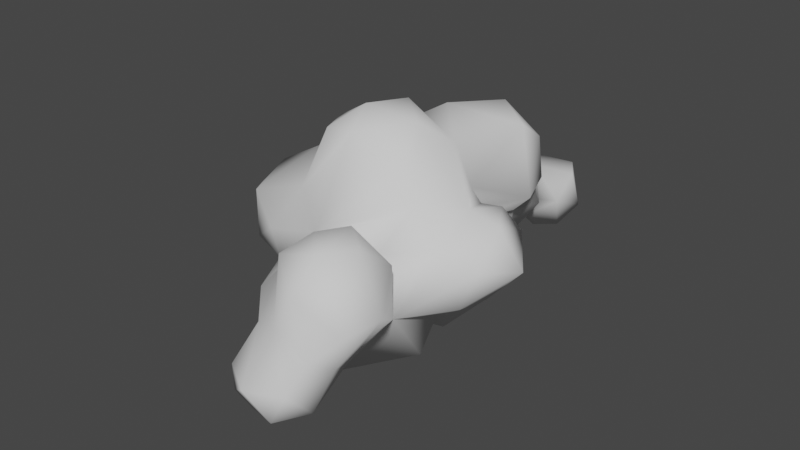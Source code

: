 # Source: CloudTest.blend  (saved by Blender 2.80.75; exported with 4.5.12 LTS)
import bpy
from mathutils import Matrix  # noqa: F401  (used for matrix-valued properties, if any)

bpy.ops.wm.read_factory_settings(use_empty=True)
scene = bpy.context.scene
scene.name = 'Scene'

# ---- collections
col_collection = bpy.data.collections.new('Collection'); scene.collection.children.link(col_collection)

# ---- world
world_world = bpy.data.worlds.new('World'); scene.world = world_world
world_world.use_nodes = True; world_world.node_tree.nodes.clear()
_N = world_world.node_tree.nodes; _L = world_world.node_tree.links
n0 = _N.new('ShaderNodeOutputWorld'); n0.name = 'World Output'; n0.location = (300, 300)
n1 = _N.new('ShaderNodeBackground'); n1.name = 'Background'; n1.location = (10, 300)
n1.inputs[0].default_value = (0.05088, 0.05088, 0.05088, 1.0)
_L.new(n1.outputs[0], n0.inputs[0])
n0.is_active_output = True
world_world.color = (0.05088, 0.05088, 0.05088)
world_world.use_sun_shadow = False
world_world.sun_shadow_jitter_overblur = 0.0

# ---- meshes
me_cube_001 = bpy.data.meshes.new('Cube.001')
me_cube_001.from_pydata([(-3.073, 0.6602, 0.1432), (-2.598, 1.78, 1.682), (2.667, 0.7935, 2.596), (3.19, -0.04812, 2.643), (-1.484, -1.232, 0.8794), (1.5, -1.549, 2.136), (1.767, -4.146, 2.424), (1.525, -4.515, -0.05715), (1.994, -4.058, 1.135), (0.3252, -2.919, 2.035), (-0.008917, -3.152, 1.588), (1.025, -2.659, -0.195), (0.2908, -3.579, 0.7897), (-1.001, 0.2392, 3.75), (0.2132, 0.9098, 4.211), (1.106, 0.1082, 4.151), (1.261, 3.745, 1.995), (1.061, 3.102, 3.741), (2.018, 2.379, 3.627), (-0.511, 2.37, -1.36), (0.02767, 3.303, -1.141), (0.772, 1.478, -1.248), (-1.317, 3.944, 0.6911), (0.7394, 6.349, 0.2532), (0.4478, 6.382, 1.02), (1.42, 5.895, 0.3326), (1.34, 5.651, 1.197), (-0.5269, 4.873, 0.4952), (-0.4257, 5.37, 0.8672), (-0.2533, 2.391, 2.766), (0.5593, 1.392, 0.7805), (1.498, 3.997, 1.112), (1.191, 3.376, 0.5163), (0.1692, 1.207, 2.189), (-0.1704, 1.837, 3.224), (1.715, -0.787, 2.846), (0.5718, 1.072, -0.9993), (2.876, -0.8063, 1.084), (2.181, -0.5845, 0.6108), (2.223, 0.7106, 2.561), (-1.916, 2.049, 0.4011), (0.03168, 1.314, 1.251), (-3.121, 1.591, 0.5444), (-3.466, 0.5401, 0.7949), (-3.233, 0.7118, 1.984), (-3.421, 0.2965, 1.618), (3.007, 0.9979, 2.119), (3.047, 0.8386, 1.51), (3.641, 0.1458, 1.759), (3.204, -0.7117, 1.959), (-0.62, -0.9172, -0.9186), (-1.114, -1.452, -0.1284), (-0.1215, 1.123, 2.056), (1.916, -0.7665, -0.3443), (0.2162, -1.708, -0.9394), (2.295, -2.938, 3.07), (2.909, -3.057, 1.965), (2.728, -3.804, 1.852), (1.905, -3.567, 3.076), (0.8147, -3.425, 2.685), (0.4501, -4.372, 0.1149), (1.972, -3.901, 0.02629), (1.131, -4.795, 0.625), (0.7495, -4.205, -0.2887), (0.4088, -4.353, 0.6607), (1.284, -4.094, 1.56), (2.279, -3.609, 0.934), (1.418, -2.172, 2.936), (0.8527, -2.571, 2.786), (0.9465, -3.624, -0.4017), (0.1357, -3.026, 0.1752), (1.635, -2.596, 0.2819), (0.5619, -3.783, 1.342), (2.232, -2.004, 2.334), (-1.369, -0.06597, 3.065), (0.2069, -0.826, 4.015), (-0.6332, -0.5833, 3.822), (0.1748, 2.874, 3.492), (1.117, 3.66, 2.944), (2.019, 3.197, 2.196), (2.334, 2.293, 2.119), (1.194, 1.608, 1.486), (1.023, 3.12, -0.863), (1.403, 2.437, -0.6316), (0.3299, 2.131, -1.6), (-0.9335, 4.482, 2.324), (-1.435, 3.323, 1.9), (0.2223, 5.857, -0.1001), (-0.1668, 6.069, 0.8346), (1.021, 6.148, 1.249), (1.151, 5.41, -0.09233), (0.732, 4.738, 0.2864), (0.6885, 5.074, -0.113), (-0.01838, 5.024, 0.3112), (1.311, 5.076, 0.6915), (-0.06918, 5.523, 1.467), (1.065, 4.367, 0.9464), (0.8208, 4.859, 1.548), (-0.2634, 1.773, 1.025), (-1.09, 2.993, -0.249), (0.01762, 3.794, -0.0773), (0.2938, 4.099, 0.3509), (-0.2953, 1.845, 1.478), (-1.026, 2.621, 0.5299), (-0.8705, 3.535, 0.3054), (-0.5068, 2.059, 2.432), (1.63, 2.757, 1.445), (-0.5658, 2.971, 2.811), (0.2542, 3.986, 2.749), (1.437, 0.9761, 2.069), (0.8362, 1.002, 2.018), (0.3137, 2.053, 3.796), (0.2209, 1.471, 2.101), (1.348, 0.9751, 3.528), (0.1242, 1.365, 3.69), (-0.1466, 1.105, -1.105), (1.211, -0.6841, 3.462), (1.076, 1.357, -0.03098), (1.36, 0.3639, -0.3486), (1.825, 0.4304, 1.029), (2.395, -0.9369, 2.266), (2.453, -0.01415, 2.77), (-1.406, -0.4323, -0.1341), (-1.658, 2.075, -0.2659), (-2.717, -0.6639, 0.7393), (-1.264, -0.7009, 2.407), (-1.633, -1.314, 1.547), (-0.72, 1.195, 1.851), (-1.581, 2.088, 0.8778), (-1.189, 1.048, 2.694), (-2.614, -0.7637, 1.937), (-1.991, 1.32, -0.1254), (2.969, -0.06482, 1.01), (2.024, -1.733, 0.9837), (-0.02296, -1.693, 2.096), (1.857, -4.457, 0.6058), (-0.09619, -0.02473, 4.295), (1.886, 3.224, 3.087), (1.781, 0.9529, 2.702), (-1.033, 4.801, 1.288), (0.3523, 3.479, 2.789), (1.188, 0.581, 1.14), (0.8024, -0.3247, -1.088), (-0.667, 1.115, 2.953), (2.063, 0.8616, 1.958)], [], [(42, 43, 45, 44), (41, 128, 127), (40, 131, 42), (46, 48, 47), (3, 49, 48), (49, 37, 48), (48, 132, 47), (37, 132, 48), (0, 122, 124), (115, 122, 123), (11, 70, 54), (67, 134, 68), (8, 135, 66), (7, 135, 62), (65, 72, 62), (73, 56, 133), (12, 72, 10), (8, 66, 57), (136, 13, 76), (17, 137, 78), (33, 112, 110), (30, 112, 102), (80, 106, 79), (34, 111, 77), (123, 99, 19), (83, 117, 21), (117, 83, 106), (84, 19, 20), (22, 139, 27), (91, 94, 101), (93, 91, 101), (16, 97, 108), (101, 31, 32), (41, 98, 128), (29, 107, 105), (86, 107, 85), (105, 107, 86), (15, 113, 14), (33, 110, 141), (30, 141, 117), (33, 141, 52), (115, 142, 50), (36, 142, 115), (53, 142, 118), (50, 142, 54), (34, 143, 111), (116, 75, 134), (35, 5, 120), (119, 144, 47), (138, 144, 141), (47, 144, 46), (75, 125, 134), (126, 125, 130), (74, 44, 130), (44, 129, 1), (130, 44, 45), (127, 52, 41), (0, 43, 42), (3, 48, 46, 2), (42, 44, 1), (42, 1, 40), (1, 128, 40), (1, 129, 128), (127, 128, 129), (123, 131, 40), (123, 122, 131), (0, 131, 122), (0, 42, 131), (132, 37, 38, 119), (49, 3, 120), (70, 10, 4, 51), (47, 132, 119), (3, 2, 121), (39, 121, 2), (3, 121, 120), (50, 51, 122), (4, 122, 51), (124, 122, 4), (50, 122, 115), (38, 133, 53), (37, 133, 38), (37, 49, 133), (120, 133, 49), (5, 133, 120), (73, 133, 5), (11, 133, 71), (53, 133, 11), (69, 70, 11), (10, 70, 12), (51, 50, 54, 70), (57, 56, 55, 58), (35, 134, 5), (116, 134, 35), (126, 134, 125), (4, 134, 126), (4, 10, 134), (9, 134, 10), (9, 68, 134), (5, 134, 67), (9, 10, 72, 65), (57, 58, 6), (57, 6, 8), (6, 65, 8), (6, 59, 65), (9, 65, 59), (58, 55, 67, 68), (12, 70, 60, 64), (58, 68, 59), (58, 59, 6), (69, 63, 60, 70), (60, 63, 7, 62), (61, 135, 7), (66, 135, 61), (8, 65, 135), (62, 135, 65), (71, 133, 56, 66), (62, 64, 60), (64, 72, 12), (62, 72, 64), (5, 67, 73), (67, 55, 73), (55, 56, 73), (11, 71, 69), (61, 69, 71), (61, 7, 69), (63, 69, 7), (9, 59, 68), (136, 75, 15, 14), (56, 57, 66), (61, 71, 66), (137, 79, 16, 78), (14, 13, 136), (136, 76, 75), (80, 79, 137, 18), (137, 17, 18), (80, 109, 81, 106), (80, 18, 138), (113, 138, 18), (109, 80, 138), (109, 112, 81), (110, 112, 109), (29, 112, 34), (105, 112, 29), (105, 102, 112), (30, 117, 112), (81, 112, 117), (79, 106, 16), (123, 40, 128, 99), (117, 106, 81), (32, 31, 106), (16, 106, 31), (17, 111, 18), (17, 77, 111), (114, 113, 111), (18, 111, 113), (19, 99, 20), (82, 20, 100, 32), (103, 99, 128), (104, 100, 99), (20, 99, 100), (115, 84, 21, 36), (101, 32, 100), (83, 32, 106), (83, 82, 32), (118, 36, 117), (21, 117, 36), (84, 82, 83, 21), (19, 115, 123), (19, 84, 115), (20, 82, 84), (22, 86, 85, 139), (139, 95, 28, 27), (85, 95, 139), (23, 87, 88, 24), (87, 28, 88), (89, 25, 23, 24), (94, 90, 25, 26), (89, 26, 25), (91, 92, 90, 94), (97, 94, 26), (93, 28, 87, 92), (91, 93, 92), (28, 93, 27), (90, 87, 23, 25), (97, 26, 89, 95), (90, 92, 87), (95, 89, 24, 88), (95, 85, 108, 97), (28, 95, 88), (94, 97, 96), (104, 22, 27, 101), (31, 97, 16), (96, 97, 31), (93, 101, 27), (96, 101, 94), (31, 101, 96), (104, 101, 100), (102, 105, 86, 103), (99, 103, 104), (102, 103, 98), (29, 34, 77, 140), (86, 22, 103), (104, 103, 22), (30, 102, 98), (128, 98, 103), (30, 98, 41), (85, 107, 108), (108, 140, 16), (108, 107, 140), (29, 140, 107), (140, 77, 17, 78), (121, 39, 138, 113), (16, 140, 78), (14, 113, 114), (121, 113, 15), (38, 53, 118, 141), (138, 110, 109), (138, 141, 110), (117, 141, 118), (30, 41, 141), (52, 141, 41), (38, 141, 119), (53, 11, 54, 142), (118, 142, 36), (143, 52, 127, 129), (52, 143, 33), (13, 14, 114, 143), (129, 44, 143), (74, 143, 44), (13, 143, 74), (35, 121, 15, 116), (111, 143, 114), (34, 112, 143), (33, 143, 112), (144, 39, 2, 46), (15, 75, 116), (120, 121, 35), (141, 144, 119), (39, 144, 138), (125, 76, 13, 74), (76, 125, 75), (130, 125, 74), (4, 126, 124), (130, 124, 126), (130, 45, 124), (45, 43, 124), (0, 124, 43)])
me_cube_001.polygons.foreach_set('use_smooth', [True] * 247)
_uv = me_cube_001.uv_layers.new(name='UVMap')
_uv.uv.foreach_set('vector', [0.442, 0.1226, 0.5, 0.0, 0.625, 0.0, 0.625, 0.1245, 0.4205, 0.4764, 0.4353, 0.3224, 0.5108, 0.4766, 0.1457, 0.5, 0.2149, 0.5978, 0.125, 0.625, 0.5027, 0.3159, 0.3911, 0.4989, 0.3733, 0.288, 0.6529, 0.511, 0.5002, 0.6784, 0.3911, 0.4989, 0.5002, 0.6784, 0.3427, 0.7494, 0.3911, 0.4989, 0.3911, 0.4989, 0.2759, 0.6616, 0.1631, 0.5002, 0.3427, 0.7494, 0.2759, 0.6616, 0.3911, 0.4989, 0.492, 0.009349, 0.4972, 0.06146, 0.5585, 0.009349, 0.4134, 0.1724, 0.4972, 0.06146, 0.492, 0.1724, 0.4477, 0.7297, 0.5059, 0.795, 0.3698, 0.8802, 0.6429, 0.5563, 0.7166, 0.6479, 0.6475, 0.6408, 0.5015, 0.5793, 0.5012, 0.6084, 0.5015, 0.5123, 0.3398, 0.7478, 0.5012, 0.6084, 0.6141, 0.7757, 0.705, 0.5793, 0.8357, 0.6261, 0.6141, 0.7757, 0.5022, 0.3283, 0.3786, 0.4668, 0.375, 0.2834, 0.5682, 0.752, 0.5839, 0.7368, 0.6544, 0.757, 0.3524, 0.7511, 0.3059, 0.6745, 0.4406, 0.6259, 0.7516, 0.6248, 0.875, 0.7136, 0.7552, 0.7552, 0.6275, 0.3076, 0.5001, 0.3756, 0.504, 0.2651, 0.4566, 0.9237, 0.4852, 0.8952, 0.4566, 0.8389, 0.4058, 0.8578, 0.4852, 0.8952, 0.4459, 0.9259, 0.3448, 0.5179, 0.2377, 0.5999, 0.2448, 0.4948, 0.8369, 0.75, 0.7736, 0.6575, 0.875, 0.625, 0.5795, 0.01256, 0.5286, 0.102, 0.3734, 0.0, 0.3387, 0.4598, 0.511, 0.6324, 0.3399, 0.7599, 0.511, 0.6324, 0.3387, 0.4598, 0.5942, 0.4753, 0.2465, 0.6943, 0.125, 0.75, 0.125, 0.5634, 0.4188, 0.0, 0.4871, 0.1436, 0.4025, 0.1456, 0.4586, 0.7655, 0.4918, 0.6347, 0.4926, 0.7696, 0.4983, 0.9027, 0.4586, 0.7655, 0.4926, 0.7696, 0.4458, 0.4645, 0.4762, 0.3987, 0.6003, 0.3936, 0.2477, 0.6072, 0.3941, 0.499, 0.3732, 0.6131, 0.6795, 0.6625, 0.725, 0.6553, 0.867, 0.7065, 0.6851, 0.7396, 0.7181, 0.6518, 0.6391, 0.7437, 0.8383, 0.7516, 0.7181, 0.6518, 0.875, 0.5585, 0.6391, 0.7437, 0.7181, 0.6518, 0.8383, 0.7516, 0.6578, 0.4608, 0.4917, 0.4068, 0.6269, 0.2948, 0.125, 0.585, 0.2226, 0.5697, 0.3084, 0.5966, 0.5279, 0.303, 0.5226, 0.3487, 0.4514, 0.303, 0.568, 0.2509, 0.5226, 0.3487, 0.6133, 0.2481, 0.1449, 0.5776, 0.2248, 0.6084, 0.125, 0.7291, 0.178, 0.5764, 0.2248, 0.6084, 0.1449, 0.5776, 0.3483, 0.5097, 0.2248, 0.6084, 0.234, 0.4976, 0.125, 0.7291, 0.2248, 0.6084, 0.2448, 0.7552, 0.5434, 0.1742, 0.5027, 0.1338, 0.5434, 0.2142, 0.4978, 0.6151, 0.661, 0.7469, 0.4472, 0.7631, 0.6145, 0.4512, 0.6168, 0.5655, 0.5999, 0.5041, 0.3928, 0.01569, 0.5218, 0.1435, 0.3733, 0.288, 0.5932, 0.1629, 0.5218, 0.1435, 0.5643, 0.02196, 0.3733, 0.288, 0.5218, 0.1435, 0.5027, 0.3159, 0.661, 0.7469, 0.4728, 0.9707, 0.4472, 0.7631, 0.5435, 0.7452, 0.557, 0.5943, 0.6473, 0.7801, 0.6356, 0.5943, 0.8423, 0.6229, 0.6473, 0.7801, 0.8423, 0.6229, 0.6124, 0.5, 0.875, 0.5, 0.6473, 0.7801, 0.8423, 0.6229, 0.852, 0.751, 0.599, 0.2084, 0.6133, 0.2481, 0.5341, 0.2529, 0.375, 0.0, 0.5, 0.0, 0.442, 0.1226, 0.6529, 0.511, 0.3911, 0.4989, 0.5027, 0.3159, 0.6263, 0.3003, 0.442, 0.1226, 0.625, 0.1245, 0.5761, 0.2452, 0.442, 0.1226, 0.5761, 0.2452, 0.375, 0.2652, 0.5761, 0.2452, 0.4353, 0.3224, 0.375, 0.2652, 0.5761, 0.2452, 0.6138, 0.5031, 0.4353, 0.3224, 0.5108, 0.4766, 0.4353, 0.3224, 0.6138, 0.5031, 0.1705, 0.5309, 0.2149, 0.5978, 0.1457, 0.5, 0.1705, 0.5309, 0.3514, 0.6467, 0.2149, 0.5978, 0.138, 0.75, 0.2149, 0.5978, 0.3514, 0.6467, 0.138, 0.75, 0.125, 0.625, 0.2149, 0.5978, 0.2759, 0.6616, 0.3427, 0.7494, 0.3283, 0.7343, 0.1436, 0.7343, 0.5002, 0.6784, 0.6529, 0.511, 0.6659, 0.7432, 0.5059, 0.795, 0.6638, 0.7986, 0.625, 1.0, 0.5, 1.0, 0.1631, 0.5002, 0.2759, 0.6616, 0.1436, 0.7343, 0.6529, 0.511, 0.8461, 0.4987, 0.7437, 0.6385, 0.875, 0.5455, 0.7437, 0.6385, 0.8461, 0.4987, 0.6529, 0.511, 0.7437, 0.6385, 0.6659, 0.7432, 0.375, 0.02089, 0.5, 0.0, 0.4972, 0.06146, 0.625, 0.004445, 0.4972, 0.06146, 0.5, 0.0, 0.5585, 0.009349, 0.4972, 0.06146, 0.625, 0.004445, 0.375, 0.02089, 0.4972, 0.06146, 0.4134, 0.1724, 0.457, 0.4779, 0.5046, 0.583, 0.3483, 0.5097, 0.4656, 0.5041, 0.5046, 0.583, 0.457, 0.4779, 0.4656, 0.5041, 0.5332, 0.5085, 0.5046, 0.583, 0.5999, 0.5041, 0.5046, 0.583, 0.5332, 0.5085, 0.6168, 0.5655, 0.5046, 0.583, 0.5999, 0.5041, 0.5649, 0.5563, 0.5046, 0.583, 0.6168, 0.5655, 0.4477, 0.7297, 0.5046, 0.583, 0.4636, 0.7036, 0.3483, 0.5097, 0.5046, 0.583, 0.4477, 0.7297, 0.4478, 0.751, 0.5059, 0.795, 0.4477, 0.7297, 0.6544, 0.757, 0.5059, 0.795, 0.5682, 0.752, 0.5, 1.0, 0.375, 1.0, 0.3698, 0.8802, 0.5059, 0.795, 0.4406, 0.6259, 0.3786, 0.4668, 0.655, 0.4301, 0.6746, 0.6249, 0.6659, 0.4995, 0.7166, 0.6479, 0.6168, 0.5655, 0.6767, 0.5589, 0.7166, 0.6479, 0.6659, 0.4995, 0.8635, 0.7337, 0.7166, 0.6479, 0.8623, 0.6177, 0.875, 0.7456, 0.7166, 0.6479, 0.8635, 0.7337, 0.875, 0.7456, 0.6544, 0.757, 0.7166, 0.6479, 0.6409, 0.7253, 0.7166, 0.6479, 0.6544, 0.757, 0.6409, 0.7253, 0.6475, 0.6408, 0.7166, 0.6479, 0.6168, 0.5655, 0.7166, 0.6479, 0.6429, 0.5563, 0.547, 0.9907, 0.547, 0.9666, 0.4863, 0.9666, 0.4813, 0.8498, 0.4406, 0.6259, 0.6746, 0.6249, 0.6222, 0.7808, 0.4406, 0.6259, 0.6222, 0.7808, 0.3524, 0.7511, 0.6222, 0.7808, 0.4813, 0.8498, 0.3739, 0.7726, 0.6222, 0.7808, 0.6252, 0.9683, 0.4813, 0.8498, 0.547, 0.9907, 0.4813, 0.8498, 0.6252, 0.9683, 0.6746, 0.6249, 0.6949, 0.47, 0.875, 0.5, 0.875, 0.625, 0.625, 0.1194, 0.5, 0.1194, 0.5, -0.0007175, 0.625, 0.002547, 0.6746, 0.6249, 0.875, 0.625, 0.8433, 0.7514, 0.6746, 0.6249, 0.8433, 0.7514, 0.6222, 0.7808, 0.375, 0.1194, 0.375, 0.004531, 0.5, -0.0007175, 0.5, 0.1194, 0.5, 0.9625, 0.3733, 0.9611, 0.3398, 0.7478, 0.6141, 0.7757, 0.3423, 0.4528, 0.5012, 0.6084, 0.3398, 0.7478, 0.5015, 0.5123, 0.5012, 0.6084, 0.3423, 0.4528, 0.5015, 0.5793, 0.705, 0.5793, 0.5012, 0.6084, 0.6141, 0.7757, 0.5012, 0.6084, 0.705, 0.5793, 0.1663, 0.6958, 0.1584, 0.5, 0.375, 0.4704, 0.3059, 0.6745, 0.6141, 0.7757, 0.6267, 0.9598, 0.5, 0.9625, 0.8348, 0.7501, 0.8357, 0.6261, 0.8718, 0.6306, 0.6141, 0.7757, 0.8357, 0.6261, 0.8348, 0.7501, 0.547, 0.2834, 0.6032, 0.2447, 0.5022, 0.3283, 0.6032, 0.2447, 0.655, 0.4301, 0.5022, 0.3283, 0.655, 0.4301, 0.3786, 0.4668, 0.5022, 0.3283, 0.1335, 0.6306, 0.1335, 0.5517, 0.1758, 0.6283, 0.3303, 0.4648, 0.1758, 0.6283, 0.1335, 0.5517, 0.3423, 0.4528, 0.3398, 0.7478, 0.1758, 0.6283, 0.1639, 0.7486, 0.1758, 0.6283, 0.3398, 0.7478, 0.547, 0.0, 0.6234, 0.0, 0.6022, 0.1237, 0.7516, 0.6248, 0.661, 0.7469, 0.6578, 0.4608, 0.8302, 0.4981, 0.375, 0.4704, 0.4406, 0.6259, 0.3059, 0.6745, 0.3423, 0.4528, 0.4077, 0.2606, 0.5015, 0.5123, 0.5001, 0.3756, 0.3698, 0.3748, 0.375, 0.2505, 0.504, 0.2651, 0.8302, 0.4981, 0.875, 0.7136, 0.7516, 0.6248, 0.7516, 0.6248, 0.7552, 0.7552, 0.661, 0.7469, 0.3448, 0.5179, 0.3698, 0.3748, 0.5001, 0.3756, 0.6272, 0.4719, 0.5001, 0.3756, 0.6275, 0.3076, 0.6272, 0.4719, 0.3448, 0.5179, 0.4438, 0.755, 0.3189, 0.7522, 0.2377, 0.5999, 0.3448, 0.5179, 0.6272, 0.4719, 0.4596, 0.6712, 0.5575, 0.6742, 0.4596, 0.6712, 0.6272, 0.4719, 0.4438, 0.755, 0.3448, 0.5179, 0.4596, 0.6712, 0.4438, 0.755, 0.4852, 0.8952, 0.3728, 0.8061, 0.4566, 0.8389, 0.4852, 0.8952, 0.4438, 0.755, 0.5875, 1.0, 0.4852, 0.8952, 0.625, 0.9619, 0.5542, 0.9482, 0.4852, 0.8952, 0.5875, 1.0, 0.5542, 0.9482, 0.4459, 0.9259, 0.4852, 0.8952, 0.4058, 0.8578, 0.3862, 0.8578, 0.4852, 0.8952, 0.3728, 0.8061, 0.4852, 0.8952, 0.3862, 0.8578, 0.2448, 0.4948, 0.2377, 0.5999, 0.1279, 0.5056, 0.5795, 0.01256, 0.5795, 0.0435, 0.6126, 0.0435, 0.5286, 0.102, 0.2672, 0.7503, 0.2377, 0.5999, 0.3189, 0.7522, 0.1851, 0.6235, 0.1851, 0.5186, 0.2377, 0.5999, 0.1279, 0.5056, 0.2377, 0.5999, 0.1851, 0.5186, 0.8174, 0.4975, 0.7736, 0.6575, 0.6272, 0.4719, 0.8174, 0.4975, 0.875, 0.625, 0.7736, 0.6575, 0.7987, 0.6742, 0.5575, 0.6742, 0.7736, 0.6575, 0.6272, 0.4719, 0.7736, 0.6575, 0.5575, 0.6742, 0.3734, 0.0, 0.5286, 0.102, 0.375, 0.1866, 0.3698, 0.3698, 0.375, 0.1866, 0.5035, 0.2437, 0.5276, 0.4101, 0.625, 0.08258, 0.5286, 0.102, 0.6126, 0.0435, 0.5234, 0.1131, 0.5035, 0.2437, 0.5286, 0.102, 0.375, 0.1866, 0.5286, 0.102, 0.5035, 0.2437, 0.4578, 0.8291, 0.3698, 0.8802, 0.3399, 0.7599, 0.4356, 0.7484, 0.5234, 0.3346, 0.5276, 0.4101, 0.5035, 0.2437, 0.3387, 0.4598, 0.5276, 0.4101, 0.5942, 0.4753, 0.3387, 0.4598, 0.3698, 0.3698, 0.5276, 0.4101, 0.4313, 0.6517, 0.4356, 0.7484, 0.511, 0.6324, 0.3399, 0.7599, 0.511, 0.6324, 0.4356, 0.7484, 0.2465, 0.6943, 0.2448, 0.4948, 0.3387, 0.4598, 0.3399, 0.7599, 0.3734, 1.0, 0.4578, 0.8291, 0.5795, 0.9953, 0.3734, 1.0, 0.3698, 0.8802, 0.4578, 0.8291, 0.125, 0.5634, 0.2448, 0.4948, 0.2465, 0.6943, 0.4188, 0.0, 0.625, 0.0, 0.625, 0.1856, 0.4871, 0.1436, 0.4871, 0.1436, 0.4728, 0.2821, 0.467, 0.1787, 0.4025, 0.1456, 0.625, 0.1856, 0.4728, 0.2821, 0.4871, 0.1436, 0.375, 0.25, 0.375, 0.05879, 0.5706, 0.125, 0.5733, 0.25, 0.375, 0.05879, 0.6088, 0.0, 0.5706, 0.125, 0.5703, 0.3715, 0.3486, 0.4213, 0.375, 0.25, 0.5733, 0.25, 0.4918, 0.6347, 0.3142, 0.6262, 0.2963, 0.4736, 0.5917, 0.4744, 0.5703, 0.3715, 0.5917, 0.4744, 0.2963, 0.4736, 0.4586, 0.7655, 0.2961, 0.7763, 0.3142, 0.6262, 0.4918, 0.6347, 0.6388, 0.6286, 0.4918, 0.6347, 0.5917, 0.4744, 0.4983, 0.9027, 0.6088, 0.9873, 0.375, 1.0, 0.3487, 0.8289, 0.4586, 0.7655, 0.4983, 0.9027, 0.3487, 0.8289, 0.6088, 0.9873, 0.4983, 0.9027, 0.5322, 0.97, 0.3142, 0.6262, 0.125, 0.6912, 0.125, 0.5, 0.2963, 0.4736, 0.6388, 0.6286, 0.5917, 0.4744, 0.7552, 0.4948, 0.8137, 0.6547, 0.3142, 0.6262, 0.2961, 0.7763, 0.125, 0.6912, 0.8137, 0.6547, 0.7552, 0.4948, 0.875, 0.5, 0.875, 0.625, 0.4728, 0.2821, 0.625, 0.1856, 0.6003, 0.3936, 0.4762, 0.3987, 0.8604, 0.75, 0.8137, 0.6547, 0.875, 0.625, 0.3692, 0.4029, 0.4762, 0.3987, 0.373, 0.4494, 0.1684, 0.75, 0.125, 0.75, 0.125, 0.6537, 0.2477, 0.6072, 0.3941, 0.499, 0.4762, 0.3987, 0.4458, 0.4645, 0.373, 0.4494, 0.4762, 0.3987, 0.3941, 0.499, 0.2014, 0.5713, 0.2477, 0.6072, 0.125, 0.6537, 0.3244, 0.498, 0.2477, 0.6072, 0.2779, 0.5009, 0.3941, 0.499, 0.2477, 0.6072, 0.3244, 0.498, 0.1684, 0.75, 0.2477, 0.6072, 0.2071, 0.6274, 0.5139, 0.7602, 0.6391, 0.7437, 0.6266, 0.9633, 0.4887, 0.8974, 0.4258, 0.9179, 0.4887, 0.8974, 0.375, 0.9566, 0.5139, 0.7602, 0.4887, 0.8974, 0.4766, 0.8244, 0.5875, 0.0, 0.625, 0.0, 0.625, 0.125, 0.5183, 0.1642, 0.6266, 0.9633, 0.4188, 1.0, 0.4887, 0.8974, 0.375, 0.9566, 0.4887, 0.8974, 0.4188, 1.0, 0.6169, 0.6429, 0.6776, 0.628, 0.725, 0.6553, 0.867, 0.7065, 0.725, 0.6553, 0.875, 0.6674, 0.6169, 0.6429, 0.725, 0.6553, 0.6795, 0.6625, 0.875, 0.5585, 0.7181, 0.6518, 0.7481, 0.5, 0.5295, 0.2396, 0.5183, 0.1642, 0.375, 0.2505, 0.5295, 0.2396, 0.5542, 0.1198, 0.5183, 0.1642, 0.5875, 0.0, 0.5183, 0.1642, 0.5542, 0.1198, 0.5183, 0.1642, 0.625, 0.125, 0.6275, 0.3076, 0.504, 0.2651, 0.4166, 0.5006, 0.4166, 0.4262, 0.386, 0.4257, 0.4917, 0.4068, 0.375, 0.2505, 0.5183, 0.1642, 0.504, 0.2651, 0.6269, 0.2948, 0.4917, 0.4068, 0.5454, 0.2603, 0.4166, 0.5006, 0.4917, 0.4068, 0.6578, 0.4608, 0.457, 0.4779, 0.3483, 0.5097, 0.3726, 0.359, 0.5226, 0.3487, 0.3007, 0.5, 0.2226, 0.5697, 0.2987, 0.5699, 0.3007, 0.5, 0.3084, 0.5966, 0.2226, 0.5697, 0.4514, 0.303, 0.5226, 0.3487, 0.3726, 0.359, 0.5279, 0.303, 0.5341, 0.2529, 0.5226, 0.3487, 0.6133, 0.2481, 0.5226, 0.3487, 0.5341, 0.2529, 0.457, 0.4779, 0.5226, 0.3487, 0.4753, 0.3979, 0.3483, 0.5097, 0.4477, 0.7297, 0.2448, 0.7552, 0.2248, 0.6084, 0.234, 0.4976, 0.2248, 0.6084, 0.178, 0.5764, 0.5027, 0.1338, 0.4324, 0.1474, 0.4472, 0.09427, 0.5175, 0.09427, 0.4324, 0.1474, 0.5027, 0.1338, 0.375, 0.165, 0.625, 0.03636, 0.6269, 0.2948, 0.5454, 0.2603, 0.5027, 0.1338, 0.5175, 0.09427, 0.5287, -0.0002354, 0.5027, 0.1338, 0.5768, 0.0, 0.5027, 0.1338, 0.5287, -0.0002354, 0.625, 0.03636, 0.5027, 0.1338, 0.5768, 0.0, 0.4327, 0.5968, 0.4166, 0.5006, 0.6578, 0.4608, 0.4978, 0.6151, 0.5434, 0.2142, 0.5027, 0.1338, 0.5454, 0.2603, 0.5434, 0.1742, 0.4592, 0.1742, 0.5027, 0.1338, 0.375, 0.165, 0.5027, 0.1338, 0.4592, 0.1742, 0.5218, 0.1435, 0.625, 0.2078, 0.6263, 0.3003, 0.5027, 0.3159, 0.6578, 0.4608, 0.661, 0.7469, 0.4978, 0.6151, 0.5999, 0.5041, 0.6008, 0.4732, 0.6145, 0.4512, 0.5643, 0.02196, 0.5218, 0.1435, 0.3928, 0.01569, 0.625, 0.2078, 0.5218, 0.1435, 0.5932, 0.1629, 0.4728, 0.9707, 0.6302, 0.8802, 0.625, 1.0, 0.5585, 0.9958, 0.6302, 0.8802, 0.4728, 0.9707, 0.661, 0.7469, 0.6473, 0.7801, 0.557, 0.5943, 0.6356, 0.5943, 0.5435, 0.7736, 0.5435, 0.7452, 0.4977, 0.8214, 0.6473, 0.7801, 0.4977, 0.8214, 0.5435, 0.7452, 0.6473, 0.7801, 0.626, 0.977, 0.4977, 0.8214, 0.626, 0.977, 0.5, 1.0, 0.4977, 0.8214, 0.375, 0.987, 0.4977, 0.8214, 0.5, 1.0])
me_cube_001.use_remesh_preserve_volume = False
me_cube_001.use_remesh_preserve_attributes = False
me_cube_001.use_mirror_vertex_groups = False
me_cube_001.update()

# ---- objects
ob_cube = bpy.data.objects.new('Cube', me_cube_001)

# ---- transforms, parenting, visibility, modifiers, constraints
ob_cube.location = (-0.2196, -0.4093, -0.739)
ob_cube.scale = (0.6949, 0.6949, 0.6949)
ob_cube.lineart.crease_threshold = 0.0

# ---- collection membership
col_collection.objects.link(ob_cube)

# ---- scene / render settings (as saved in the file)
scene.frame_start = 1; scene.frame_end = 250; scene.frame_set(1)
scene.render.engine = 'BLENDER_EEVEE_NEXT'
scene.cycles.use_denoising = False
scene.cycles.samples = 128
scene.cycles.sampling_pattern = 'TABULATED_SOBOL'
scene.cycles.use_adaptive_sampling = False
scene.cycles.use_light_tree = False
scene.view_settings.view_transform = 'Filmic'
bpy.context.view_layer.update()

# ---- added for rendering (the .blend has no active camera and no usable light): camera, sun
cam_auto = bpy.data.cameras.new('AutoCamera')
cam_auto.lens = 50.0
cam_auto.sensor_width = 36.0
cam_auto.clip_end = 1000.0
ob_auto_camera = bpy.data.objects.new('AutoCamera', cam_auto)
scene.collection.objects.link(ob_auto_camera)
ob_auto_camera.location = (9.16268, -11.0436, 7.65428)
ob_auto_camera.rotation_euler = (1.09748, -7.21219e-08, 0.694738)
scene.camera = ob_auto_camera
light_auto_sun = bpy.data.lights.new('AutoSun', 'SUN')
light_auto_sun.energy = 3.0
light_auto_sun.angle = 0.0523599
ob_auto_sun = bpy.data.objects.new('AutoSun', light_auto_sun)
scene.collection.objects.link(ob_auto_sun)
ob_auto_sun.rotation_euler = (0.872665, 0.174533, 0.523599)
bpy.context.view_layer.update()
